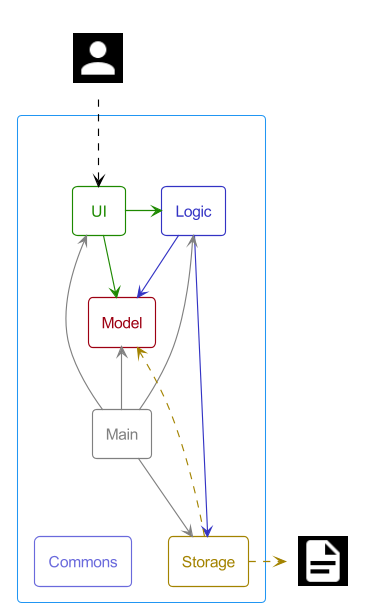

The diagram above was rendered by PlantUML. Its source (embedded in the PNG):
@startuml
!include <material/common>
!include <material/account>
!include <material/file_document>
!include Style.puml

skinparam PackagePadding 1

Package " "<<Rectangle>>{
    Class UI<<Ui>>
    Class Logic<<Logic>>
    Class Storage<<Storage>>
    Class Model<<Model>>

    skinparam ClassBorderColor<<Main>> grey
    skinparam ClassFontColor<<Main>> grey
    hide <<Main>> stereotype
    Class Main<<Main>>

    skinparam ClassBorderColor<<Commons>> LOGIC_COLOR_T2
    skinparam ClassFontColor<<Commons>> LOGIC_COLOR_T2
    hide <<Commons>> stereotype
    Class Commons<<Commons>>
}

Class "<$ma_account>" as User<<Hidden>>
Class "<$ma_file_document>" as File<<Hidden>>

UI -[UI_COLOR]> Logic
UI -right[UI_COLOR]-> Model
Logic -[LOGIC_COLOR]-> Storage
Logic -down[LOGIC_COLOR]-> Model
Main -[#grey]-> UI
Main -[#grey]-> Logic
Main -[#grey]-> Storage
Main -up[#grey]-> Model
Main -down[hidden]-> Commons

Storage -up[STORAGE_COLOR].> Model
Storage .right[STORAGE_COLOR].>File
User ..> UI
@enduml